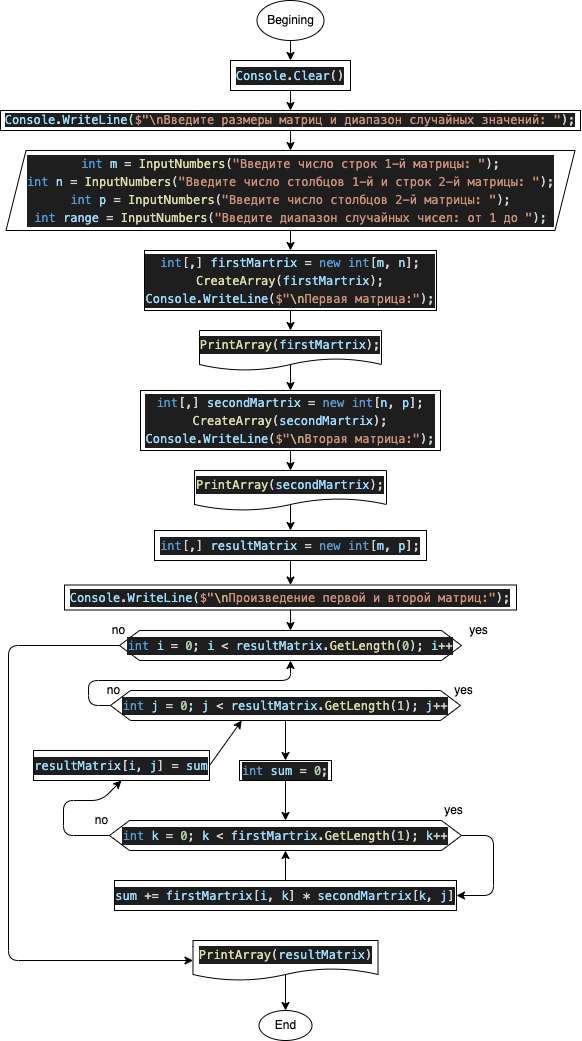

The diagram above was exported from draw.io. Its source (the exported page's mxGraphModel, read from the mxfile embedded in the PNG):
<mxGraphModel dx="908" dy="566" grid="1" gridSize="10" guides="1" tooltips="1" connect="1" arrows="1" fold="1" page="1" pageScale="1" pageWidth="827" pageHeight="1169" math="0" shadow="0">
  <root>
    <mxCell id="0" />
    <mxCell id="1" parent="0" />
    <mxCell id="2" style="edgeStyle=none;html=1;exitX=0.5;exitY=1;exitDx=0;exitDy=0;entryX=0.5;entryY=0;entryDx=0;entryDy=0;" edge="1" parent="1" target="4">
      <mxGeometry relative="1" as="geometry">
        <mxPoint x="402" y="40" as="sourcePoint" />
      </mxGeometry>
    </mxCell>
    <mxCell id="3" style="edgeStyle=none;html=1;exitX=0.5;exitY=1;exitDx=0;exitDy=0;" edge="1" parent="1" source="4">
      <mxGeometry relative="1" as="geometry">
        <mxPoint x="402" y="110" as="targetPoint" />
      </mxGeometry>
    </mxCell>
    <mxCell id="4" value="&lt;div style=&quot;color: rgb(212 , 212 , 212) ; background-color: rgb(30 , 30 , 30) ; font-family: &amp;#34;monospase&amp;#34; , &amp;#34;menlo&amp;#34; , &amp;#34;monaco&amp;#34; , &amp;#34;courier new&amp;#34; , monospace ; line-height: 18px&quot;&gt;&lt;span style=&quot;color: #9cdcfe&quot;&gt;Console&lt;/span&gt;.&lt;span style=&quot;color: #9cdcfe&quot;&gt;Clear&lt;/span&gt;()&lt;/div&gt;" style="rounded=0;whiteSpace=wrap;html=1;" vertex="1" parent="1">
      <mxGeometry x="342" y="60" width="120" height="30" as="geometry" />
    </mxCell>
    <mxCell id="6" value="Begining" style="ellipse;whiteSpace=wrap;html=1;" vertex="1" parent="1">
      <mxGeometry x="368.5" width="67" height="40" as="geometry" />
    </mxCell>
    <mxCell id="13" style="edgeStyle=none;html=1;exitX=0.5;exitY=1;exitDx=0;exitDy=0;entryX=0.5;entryY=0;entryDx=0;entryDy=0;" edge="1" parent="1" source="7" target="12">
      <mxGeometry relative="1" as="geometry" />
    </mxCell>
    <mxCell id="7" value="&lt;div style=&quot;color: rgb(212 , 212 , 212) ; background-color: rgb(30 , 30 , 30) ; font-family: &amp;#34;monospase&amp;#34; , &amp;#34;menlo&amp;#34; , &amp;#34;monaco&amp;#34; , &amp;#34;courier new&amp;#34; , monospace ; line-height: 18px&quot;&gt;&lt;div&gt;&lt;span style=&quot;color: rgb(86 , 156 , 214)&quot;&gt;int&lt;/span&gt; &lt;span style=&quot;color: rgb(156 , 220 , 254)&quot;&gt;m&lt;/span&gt; = &lt;span style=&quot;color: rgb(220 , 220 , 170)&quot;&gt;InputNumbers&lt;/span&gt;(&lt;span style=&quot;color: rgb(206 , 145 , 120)&quot;&gt;&quot;Введите число строк 1-й матрицы: &quot;&lt;/span&gt;);&lt;br&gt;&lt;/div&gt;&lt;div&gt;&lt;span style=&quot;color: #569cd6&quot;&gt;int&lt;/span&gt; &lt;span style=&quot;color: #9cdcfe&quot;&gt;n&lt;/span&gt; = &lt;span style=&quot;color: #dcdcaa&quot;&gt;InputNumbers&lt;/span&gt;(&lt;span style=&quot;color: #ce9178&quot;&gt;&quot;Введите число столбцов 1-й и строк 2-й матрицы: &quot;&lt;/span&gt;);&lt;/div&gt;&lt;div&gt;&lt;span style=&quot;color: #569cd6&quot;&gt;int&lt;/span&gt; &lt;span style=&quot;color: #9cdcfe&quot;&gt;p&lt;/span&gt; = &lt;span style=&quot;color: #dcdcaa&quot;&gt;InputNumbers&lt;/span&gt;(&lt;span style=&quot;color: #ce9178&quot;&gt;&quot;Введите число столбцов 2-й матрицы: &quot;&lt;/span&gt;);&lt;/div&gt;&lt;div&gt;&lt;span style=&quot;color: #569cd6&quot;&gt;int&lt;/span&gt; &lt;span style=&quot;color: #9cdcfe&quot;&gt;range&lt;/span&gt; = &lt;span style=&quot;color: #dcdcaa&quot;&gt;InputNumbers&lt;/span&gt;(&lt;span style=&quot;color: #ce9178&quot;&gt;&quot;Введите диапазон случайных чисел: от 1 до &quot;&lt;/span&gt;);&lt;/div&gt;&lt;/div&gt;" style="shape=parallelogram;perimeter=parallelogramPerimeter;whiteSpace=wrap;html=1;fixedSize=1;" vertex="1" parent="1">
      <mxGeometry x="117.5" y="150" width="569" height="80" as="geometry" />
    </mxCell>
    <mxCell id="11" style="edgeStyle=none;html=1;exitX=0.5;exitY=1;exitDx=0;exitDy=0;entryX=0.5;entryY=0;entryDx=0;entryDy=0;" edge="1" parent="1" source="8" target="7">
      <mxGeometry relative="1" as="geometry" />
    </mxCell>
    <mxCell id="8" value="&lt;span style=&quot;font-family: &amp;#34;monospase&amp;#34; , &amp;#34;menlo&amp;#34; , &amp;#34;monaco&amp;#34; , &amp;#34;courier new&amp;#34; , monospace ; background-color: rgb(30 , 30 , 30) ; color: rgb(156 , 220 , 254)&quot;&gt;Console&lt;/span&gt;&lt;span style=&quot;color: rgb(212 , 212 , 212) ; font-family: &amp;#34;monospase&amp;#34; , &amp;#34;menlo&amp;#34; , &amp;#34;monaco&amp;#34; , &amp;#34;courier new&amp;#34; , monospace ; background-color: rgb(30 , 30 , 30)&quot;&gt;.&lt;/span&gt;&lt;span style=&quot;font-family: &amp;#34;monospase&amp;#34; , &amp;#34;menlo&amp;#34; , &amp;#34;monaco&amp;#34; , &amp;#34;courier new&amp;#34; , monospace ; background-color: rgb(30 , 30 , 30) ; color: rgb(156 , 220 , 254)&quot;&gt;WriteLine&lt;/span&gt;&lt;span style=&quot;color: rgb(212 , 212 , 212) ; font-family: &amp;#34;monospase&amp;#34; , &amp;#34;menlo&amp;#34; , &amp;#34;monaco&amp;#34; , &amp;#34;courier new&amp;#34; , monospace ; background-color: rgb(30 , 30 , 30)&quot;&gt;(&lt;/span&gt;&lt;span style=&quot;font-family: &amp;#34;monospase&amp;#34; , &amp;#34;menlo&amp;#34; , &amp;#34;monaco&amp;#34; , &amp;#34;courier new&amp;#34; , monospace ; background-color: rgb(30 , 30 , 30) ; color: rgb(206 , 145 , 120)&quot;&gt;$&quot;&lt;/span&gt;&lt;span style=&quot;font-family: &amp;#34;monospase&amp;#34; , &amp;#34;menlo&amp;#34; , &amp;#34;monaco&amp;#34; , &amp;#34;courier new&amp;#34; , monospace ; background-color: rgb(30 , 30 , 30) ; color: rgb(206 , 145 , 120)&quot;&gt;\n&lt;/span&gt;&lt;span style=&quot;font-family: &amp;#34;monospase&amp;#34; , &amp;#34;menlo&amp;#34; , &amp;#34;monaco&amp;#34; , &amp;#34;courier new&amp;#34; , monospace ; background-color: rgb(30 , 30 , 30) ; color: rgb(206 , 145 , 120)&quot;&gt;Введите размеры матриц и диапазон случайных значений:&amp;nbsp;&lt;/span&gt;&lt;span style=&quot;font-family: &amp;#34;monospase&amp;#34; , &amp;#34;menlo&amp;#34; , &amp;#34;monaco&amp;#34; , &amp;#34;courier new&amp;#34; , monospace ; background-color: rgb(30 , 30 , 30) ; color: rgb(206 , 145 , 120)&quot;&gt;&quot;&lt;/span&gt;&lt;span style=&quot;color: rgb(212 , 212 , 212) ; font-family: &amp;#34;monospase&amp;#34; , &amp;#34;menlo&amp;#34; , &amp;#34;monaco&amp;#34; , &amp;#34;courier new&amp;#34; , monospace ; background-color: rgb(30 , 30 , 30)&quot;&gt;);&lt;/span&gt;" style="rounded=0;whiteSpace=wrap;html=1;" vertex="1" parent="1">
      <mxGeometry x="112" y="110" width="580" height="20" as="geometry" />
    </mxCell>
    <mxCell id="15" style="edgeStyle=none;html=1;exitX=0.5;exitY=1;exitDx=0;exitDy=0;" edge="1" parent="1" source="12" target="14">
      <mxGeometry relative="1" as="geometry" />
    </mxCell>
    <mxCell id="12" value="&lt;div style=&quot;color: rgb(212 , 212 , 212) ; background-color: rgb(30 , 30 , 30) ; font-family: &amp;#34;monospase&amp;#34; , &amp;#34;menlo&amp;#34; , &amp;#34;monaco&amp;#34; , &amp;#34;courier new&amp;#34; , monospace ; line-height: 18px&quot;&gt;&lt;div&gt;&lt;span style=&quot;color: #569cd6&quot;&gt;int&lt;/span&gt;[,] &lt;span style=&quot;color: #9cdcfe&quot;&gt;firstMartrix&lt;/span&gt; = &lt;span style=&quot;color: #569cd6&quot;&gt;new&lt;/span&gt; &lt;span style=&quot;color: #569cd6&quot;&gt;int&lt;/span&gt;[&lt;span style=&quot;color: #9cdcfe&quot;&gt;m&lt;/span&gt;, &lt;span style=&quot;color: #9cdcfe&quot;&gt;n&lt;/span&gt;];&lt;/div&gt;&lt;div&gt;&lt;span style=&quot;color: #dcdcaa&quot;&gt;CreateArray&lt;/span&gt;(&lt;span style=&quot;color: #9cdcfe&quot;&gt;firstMartrix&lt;/span&gt;);&lt;/div&gt;&lt;div&gt;&lt;span style=&quot;color: #9cdcfe&quot;&gt;Console&lt;/span&gt;.&lt;span style=&quot;color: #9cdcfe&quot;&gt;WriteLine&lt;/span&gt;(&lt;span style=&quot;color: #ce9178&quot;&gt;$&quot;&lt;/span&gt;&lt;span style=&quot;color: #d7ba7d&quot;&gt;\n&lt;/span&gt;&lt;span style=&quot;color: #ce9178&quot;&gt;Первая матрица:&lt;/span&gt;&lt;span style=&quot;color: #ce9178&quot;&gt;&quot;&lt;/span&gt;);&lt;/div&gt;&lt;/div&gt;" style="rounded=0;whiteSpace=wrap;html=1;" vertex="1" parent="1">
      <mxGeometry x="256" y="250" width="292" height="60" as="geometry" />
    </mxCell>
    <mxCell id="17" style="edgeStyle=none;html=1;exitX=0.5;exitY=0;exitDx=0;exitDy=0;entryX=0.5;entryY=0;entryDx=0;entryDy=0;" edge="1" parent="1" source="14" target="16">
      <mxGeometry relative="1" as="geometry" />
    </mxCell>
    <mxCell id="14" value="&lt;div style=&quot;color: rgb(212 , 212 , 212) ; background-color: rgb(30 , 30 , 30) ; font-family: &amp;#34;monospase&amp;#34; , &amp;#34;menlo&amp;#34; , &amp;#34;monaco&amp;#34; , &amp;#34;courier new&amp;#34; , monospace ; line-height: 18px&quot;&gt;&lt;span style=&quot;color: #dcdcaa&quot;&gt;PrintArray&lt;/span&gt;(&lt;span style=&quot;color: #9cdcfe&quot;&gt;firstMartrix&lt;/span&gt;);&lt;/div&gt;" style="shape=document;whiteSpace=wrap;html=1;boundedLbl=1;" vertex="1" parent="1">
      <mxGeometry x="311" y="330" width="182" height="40" as="geometry" />
    </mxCell>
    <mxCell id="19" style="edgeStyle=none;html=1;exitX=0.5;exitY=1;exitDx=0;exitDy=0;entryX=0.5;entryY=0;entryDx=0;entryDy=0;" edge="1" parent="1" source="16" target="18">
      <mxGeometry relative="1" as="geometry" />
    </mxCell>
    <mxCell id="16" value="&lt;div style=&quot;color: rgb(212 , 212 , 212) ; background-color: rgb(30 , 30 , 30) ; font-family: &amp;#34;monospase&amp;#34; , &amp;#34;menlo&amp;#34; , &amp;#34;monaco&amp;#34; , &amp;#34;courier new&amp;#34; , monospace ; line-height: 18px&quot;&gt;&lt;div&gt;&lt;span style=&quot;color: #569cd6&quot;&gt;int&lt;/span&gt;[,] &lt;span style=&quot;color: #9cdcfe&quot;&gt;secondMartrix&lt;/span&gt; = &lt;span style=&quot;color: #569cd6&quot;&gt;new&lt;/span&gt; &lt;span style=&quot;color: #569cd6&quot;&gt;int&lt;/span&gt;[&lt;span style=&quot;color: #9cdcfe&quot;&gt;n&lt;/span&gt;, &lt;span style=&quot;color: #9cdcfe&quot;&gt;p&lt;/span&gt;];&lt;/div&gt;&lt;div&gt;&lt;span style=&quot;color: #dcdcaa&quot;&gt;CreateArray&lt;/span&gt;(&lt;span style=&quot;color: #9cdcfe&quot;&gt;secondMartrix&lt;/span&gt;);&lt;/div&gt;&lt;div&gt;&lt;span style=&quot;color: #9cdcfe&quot;&gt;Console&lt;/span&gt;.&lt;span style=&quot;color: #9cdcfe&quot;&gt;WriteLine&lt;/span&gt;(&lt;span style=&quot;color: #ce9178&quot;&gt;$&quot;&lt;/span&gt;&lt;span style=&quot;color: #d7ba7d&quot;&gt;\n&lt;/span&gt;&lt;span style=&quot;color: #ce9178&quot;&gt;Вторая матрица:&lt;/span&gt;&lt;span style=&quot;color: #ce9178&quot;&gt;&quot;&lt;/span&gt;);&lt;/div&gt;&lt;/div&gt;" style="rounded=0;whiteSpace=wrap;html=1;" vertex="1" parent="1">
      <mxGeometry x="252" y="390" width="300" height="60" as="geometry" />
    </mxCell>
    <mxCell id="21" style="edgeStyle=none;html=1;exitX=0.5;exitY=0;exitDx=0;exitDy=0;entryX=0.5;entryY=0;entryDx=0;entryDy=0;" edge="1" parent="1" source="18" target="20">
      <mxGeometry relative="1" as="geometry" />
    </mxCell>
    <mxCell id="18" value="&lt;div style=&quot;color: rgb(212 , 212 , 212) ; background-color: rgb(30 , 30 , 30) ; font-family: &amp;#34;monospase&amp;#34; , &amp;#34;menlo&amp;#34; , &amp;#34;monaco&amp;#34; , &amp;#34;courier new&amp;#34; , monospace ; line-height: 18px&quot;&gt;&lt;span style=&quot;color: #dcdcaa&quot;&gt;PrintArray&lt;/span&gt;(&lt;span style=&quot;color: #9cdcfe&quot;&gt;secondMartrix&lt;/span&gt;);&lt;/div&gt;" style="shape=document;whiteSpace=wrap;html=1;boundedLbl=1;" vertex="1" parent="1">
      <mxGeometry x="306" y="470" width="192" height="40" as="geometry" />
    </mxCell>
    <mxCell id="23" style="edgeStyle=none;html=1;exitX=0.5;exitY=1;exitDx=0;exitDy=0;entryX=0.5;entryY=0;entryDx=0;entryDy=0;" edge="1" parent="1" source="20" target="22">
      <mxGeometry relative="1" as="geometry" />
    </mxCell>
    <mxCell id="20" value="&lt;div style=&quot;color: rgb(212 , 212 , 212) ; background-color: rgb(30 , 30 , 30) ; font-family: &amp;#34;monospase&amp;#34; , &amp;#34;menlo&amp;#34; , &amp;#34;monaco&amp;#34; , &amp;#34;courier new&amp;#34; , monospace ; line-height: 18px&quot;&gt;&lt;span style=&quot;color: #569cd6&quot;&gt;int&lt;/span&gt;[,] &lt;span style=&quot;color: #9cdcfe&quot;&gt;resultMatrix&lt;/span&gt; = &lt;span style=&quot;color: #569cd6&quot;&gt;new&lt;/span&gt; &lt;span style=&quot;color: #569cd6&quot;&gt;int&lt;/span&gt;[&lt;span style=&quot;color: #9cdcfe&quot;&gt;m&lt;/span&gt;, &lt;span style=&quot;color: #9cdcfe&quot;&gt;p&lt;/span&gt;];&lt;/div&gt;" style="rounded=0;whiteSpace=wrap;html=1;" vertex="1" parent="1">
      <mxGeometry x="266" y="530" width="272" height="30" as="geometry" />
    </mxCell>
    <mxCell id="25" style="edgeStyle=none;html=1;exitX=0.5;exitY=1;exitDx=0;exitDy=0;entryX=0.5;entryY=0;entryDx=0;entryDy=0;" edge="1" parent="1" source="22" target="24">
      <mxGeometry relative="1" as="geometry" />
    </mxCell>
    <mxCell id="22" value="&lt;div style=&quot;color: rgb(212 , 212 , 212) ; background-color: rgb(30 , 30 , 30) ; font-family: &amp;#34;monospase&amp;#34; , &amp;#34;menlo&amp;#34; , &amp;#34;monaco&amp;#34; , &amp;#34;courier new&amp;#34; , monospace ; line-height: 18px&quot;&gt;&lt;span style=&quot;color: #9cdcfe&quot;&gt;Console&lt;/span&gt;.&lt;span style=&quot;color: #9cdcfe&quot;&gt;WriteLine&lt;/span&gt;(&lt;span style=&quot;color: #ce9178&quot;&gt;$&quot;&lt;/span&gt;&lt;span style=&quot;color: #d7ba7d&quot;&gt;\n&lt;/span&gt;&lt;span style=&quot;color: #ce9178&quot;&gt;Произведение первой и второй матриц:&lt;/span&gt;&lt;span style=&quot;color: #ce9178&quot;&gt;&quot;&lt;/span&gt;);&lt;/div&gt;" style="rounded=0;whiteSpace=wrap;html=1;" vertex="1" parent="1">
      <mxGeometry x="176" y="584.5" width="452" height="25" as="geometry" />
    </mxCell>
    <mxCell id="45" style="edgeStyle=none;html=1;exitX=0;exitY=0.5;exitDx=0;exitDy=0;entryX=0;entryY=0.5;entryDx=0;entryDy=0;" edge="1" parent="1" source="24" target="47">
      <mxGeometry relative="1" as="geometry">
        <mxPoint x="280" y="954.9999999999998" as="targetPoint" />
        <Array as="points">
          <mxPoint x="120" y="645" />
          <mxPoint x="120" y="960" />
        </Array>
      </mxGeometry>
    </mxCell>
    <mxCell id="24" value="&lt;div style=&quot;color: rgb(212 , 212 , 212) ; background-color: rgb(30 , 30 , 30) ; font-family: &amp;#34;monospase&amp;#34; , &amp;#34;menlo&amp;#34; , &amp;#34;monaco&amp;#34; , &amp;#34;courier new&amp;#34; , monospace ; line-height: 18px&quot;&gt;&lt;span style=&quot;color: #569cd6&quot;&gt;int&lt;/span&gt; &lt;span style=&quot;color: #9cdcfe&quot;&gt;i&lt;/span&gt; = &lt;span style=&quot;color: #b5cea8&quot;&gt;0&lt;/span&gt;; &lt;span style=&quot;color: #9cdcfe&quot;&gt;i&lt;/span&gt; &amp;lt; &lt;span style=&quot;color: #9cdcfe&quot;&gt;resultMatrix&lt;/span&gt;.&lt;span style=&quot;color: #dcdcaa&quot;&gt;GetLength&lt;/span&gt;(&lt;span style=&quot;color: #b5cea8&quot;&gt;0&lt;/span&gt;); &lt;span style=&quot;color: #9cdcfe&quot;&gt;i&lt;/span&gt;++&lt;/div&gt;" style="shape=hexagon;perimeter=hexagonPerimeter2;whiteSpace=wrap;html=1;fixedSize=1;" vertex="1" parent="1">
      <mxGeometry x="231" y="630" width="342" height="30" as="geometry" />
    </mxCell>
    <mxCell id="26" value="yes" style="text;html=1;align=center;verticalAlign=middle;resizable=0;points=[];autosize=1;strokeColor=none;fillColor=none;" vertex="1" parent="1">
      <mxGeometry x="575" y="620" width="30" height="20" as="geometry" />
    </mxCell>
    <mxCell id="27" value="no" style="text;html=1;align=center;verticalAlign=middle;resizable=0;points=[];autosize=1;strokeColor=none;fillColor=none;" vertex="1" parent="1">
      <mxGeometry x="215" y="620" width="30" height="20" as="geometry" />
    </mxCell>
    <mxCell id="33" style="edgeStyle=none;html=1;exitX=0.5;exitY=1;exitDx=0;exitDy=0;entryX=0.5;entryY=0;entryDx=0;entryDy=0;" edge="1" parent="1" source="28" target="31">
      <mxGeometry relative="1" as="geometry" />
    </mxCell>
    <mxCell id="44" style="edgeStyle=none;html=1;exitX=0;exitY=0.5;exitDx=0;exitDy=0;entryX=0.5;entryY=1;entryDx=0;entryDy=0;" edge="1" parent="1" source="28" target="24">
      <mxGeometry relative="1" as="geometry">
        <Array as="points">
          <mxPoint x="200" y="705" />
          <mxPoint x="200" y="680" />
          <mxPoint x="402" y="680" />
        </Array>
      </mxGeometry>
    </mxCell>
    <mxCell id="28" value="&lt;div style=&quot;color: rgb(212 , 212 , 212) ; background-color: rgb(30 , 30 , 30) ; font-family: &amp;#34;monospase&amp;#34; , &amp;#34;menlo&amp;#34; , &amp;#34;monaco&amp;#34; , &amp;#34;courier new&amp;#34; , monospace ; line-height: 18px&quot;&gt;&lt;span style=&quot;color: #569cd6&quot;&gt;int&lt;/span&gt; &lt;span style=&quot;color: #9cdcfe&quot;&gt;j&lt;/span&gt; = &lt;span style=&quot;color: #b5cea8&quot;&gt;0&lt;/span&gt;; &lt;span style=&quot;color: #9cdcfe&quot;&gt;j&lt;/span&gt; &amp;lt; &lt;span style=&quot;color: #9cdcfe&quot;&gt;resultMatrix&lt;/span&gt;.&lt;span style=&quot;color: #dcdcaa&quot;&gt;GetLength&lt;/span&gt;(&lt;span style=&quot;color: #b5cea8&quot;&gt;1&lt;/span&gt;); &lt;span style=&quot;color: #9cdcfe&quot;&gt;j&lt;/span&gt;++&lt;/div&gt;" style="shape=hexagon;perimeter=hexagonPerimeter2;whiteSpace=wrap;html=1;fixedSize=1;" vertex="1" parent="1">
      <mxGeometry x="222" y="690" width="350" height="30" as="geometry" />
    </mxCell>
    <mxCell id="29" value="yes" style="text;html=1;align=center;verticalAlign=middle;resizable=0;points=[];autosize=1;strokeColor=none;fillColor=none;" vertex="1" parent="1">
      <mxGeometry x="560" y="680" width="30" height="20" as="geometry" />
    </mxCell>
    <mxCell id="30" value="no" style="text;html=1;align=center;verticalAlign=middle;resizable=0;points=[];autosize=1;strokeColor=none;fillColor=none;" vertex="1" parent="1">
      <mxGeometry x="210" y="680" width="30" height="20" as="geometry" />
    </mxCell>
    <mxCell id="35" style="edgeStyle=none;html=1;exitX=0.5;exitY=1;exitDx=0;exitDy=0;entryX=0.5;entryY=0;entryDx=0;entryDy=0;" edge="1" parent="1" source="31" target="34">
      <mxGeometry relative="1" as="geometry" />
    </mxCell>
    <mxCell id="31" value="&lt;div style=&quot;color: rgb(212 , 212 , 212) ; background-color: rgb(30 , 30 , 30) ; font-family: &amp;#34;monospase&amp;#34; , &amp;#34;menlo&amp;#34; , &amp;#34;monaco&amp;#34; , &amp;#34;courier new&amp;#34; , monospace ; line-height: 18px&quot;&gt;&lt;div style=&quot;font-family: &amp;#34;monospase&amp;#34; , &amp;#34;menlo&amp;#34; , &amp;#34;monaco&amp;#34; , &amp;#34;courier new&amp;#34; , monospace ; line-height: 18px&quot;&gt;&lt;span style=&quot;color: #569cd6&quot;&gt;int&lt;/span&gt; &lt;span style=&quot;color: #9cdcfe&quot;&gt;sum&lt;/span&gt; = &lt;span style=&quot;color: #b5cea8&quot;&gt;0&lt;/span&gt;;&lt;/div&gt;&lt;/div&gt;" style="rounded=0;whiteSpace=wrap;html=1;" vertex="1" parent="1">
      <mxGeometry x="351" y="760" width="92" height="20" as="geometry" />
    </mxCell>
    <mxCell id="39" style="edgeStyle=none;html=1;exitX=1;exitY=0.5;exitDx=0;exitDy=0;entryX=1;entryY=0.5;entryDx=0;entryDy=0;" edge="1" parent="1" source="34" target="38">
      <mxGeometry relative="1" as="geometry">
        <Array as="points">
          <mxPoint x="605" y="835" />
          <mxPoint x="605" y="895" />
        </Array>
      </mxGeometry>
    </mxCell>
    <mxCell id="42" style="edgeStyle=none;html=1;exitX=0;exitY=0.5;exitDx=0;exitDy=0;entryX=0.5;entryY=1;entryDx=0;entryDy=0;" edge="1" parent="1" source="34" target="41">
      <mxGeometry relative="1" as="geometry">
        <Array as="points">
          <mxPoint x="175" y="835" />
          <mxPoint x="175" y="800" />
          <mxPoint x="213" y="800" />
        </Array>
      </mxGeometry>
    </mxCell>
    <mxCell id="34" value="&lt;div style=&quot;color: rgb(212 , 212 , 212) ; background-color: rgb(30 , 30 , 30) ; font-family: &amp;#34;monospase&amp;#34; , &amp;#34;menlo&amp;#34; , &amp;#34;monaco&amp;#34; , &amp;#34;courier new&amp;#34; , monospace ; line-height: 18px&quot;&gt;&lt;span style=&quot;color: #569cd6&quot;&gt;int&lt;/span&gt; &lt;span style=&quot;color: #9cdcfe&quot;&gt;k&lt;/span&gt; = &lt;span style=&quot;color: #b5cea8&quot;&gt;0&lt;/span&gt;; &lt;span style=&quot;color: #9cdcfe&quot;&gt;k&lt;/span&gt; &amp;lt; &lt;span style=&quot;color: #9cdcfe&quot;&gt;firstMartrix&lt;/span&gt;.&lt;span style=&quot;color: #dcdcaa&quot;&gt;GetLength&lt;/span&gt;(&lt;span style=&quot;color: #b5cea8&quot;&gt;1&lt;/span&gt;); &lt;span style=&quot;color: #9cdcfe&quot;&gt;k&lt;/span&gt;++&lt;/div&gt;" style="shape=hexagon;perimeter=hexagonPerimeter2;whiteSpace=wrap;html=1;fixedSize=1;" vertex="1" parent="1">
      <mxGeometry x="221" y="820" width="352" height="30" as="geometry" />
    </mxCell>
    <mxCell id="36" value="yes" style="text;html=1;align=center;verticalAlign=middle;resizable=0;points=[];autosize=1;strokeColor=none;fillColor=none;" vertex="1" parent="1">
      <mxGeometry x="550" y="800" width="30" height="20" as="geometry" />
    </mxCell>
    <mxCell id="37" value="no" style="text;html=1;align=center;verticalAlign=middle;resizable=0;points=[];autosize=1;strokeColor=none;fillColor=none;" vertex="1" parent="1">
      <mxGeometry x="198" y="810" width="30" height="20" as="geometry" />
    </mxCell>
    <mxCell id="40" style="edgeStyle=none;html=1;exitX=0.5;exitY=0;exitDx=0;exitDy=0;entryX=0.5;entryY=1;entryDx=0;entryDy=0;" edge="1" parent="1" source="38" target="34">
      <mxGeometry relative="1" as="geometry" />
    </mxCell>
    <mxCell id="38" value="&lt;div style=&quot;color: rgb(212 , 212 , 212) ; background-color: rgb(30 , 30 , 30) ; font-family: &amp;#34;monospase&amp;#34; , &amp;#34;menlo&amp;#34; , &amp;#34;monaco&amp;#34; , &amp;#34;courier new&amp;#34; , monospace ; line-height: 18px&quot;&gt;&lt;span style=&quot;color: #9cdcfe&quot;&gt;sum&lt;/span&gt; += &lt;span style=&quot;color: #9cdcfe&quot;&gt;firstMartrix&lt;/span&gt;[&lt;span style=&quot;color: #9cdcfe&quot;&gt;i&lt;/span&gt;, &lt;span style=&quot;color: #9cdcfe&quot;&gt;k&lt;/span&gt;] * &lt;span style=&quot;color: #9cdcfe&quot;&gt;secondMartrix&lt;/span&gt;[&lt;span style=&quot;color: #9cdcfe&quot;&gt;k&lt;/span&gt;, &lt;span style=&quot;color: #9cdcfe&quot;&gt;j&lt;/span&gt;]&lt;/div&gt;" style="rounded=0;whiteSpace=wrap;html=1;" vertex="1" parent="1">
      <mxGeometry x="226" y="880" width="342" height="30" as="geometry" />
    </mxCell>
    <mxCell id="43" style="edgeStyle=none;html=1;exitX=1;exitY=0.5;exitDx=0;exitDy=0;entryX=0.375;entryY=1;entryDx=0;entryDy=0;" edge="1" parent="1" source="41" target="28">
      <mxGeometry relative="1" as="geometry" />
    </mxCell>
    <mxCell id="41" value="&lt;div style=&quot;color: rgb(212 , 212 , 212) ; background-color: rgb(30 , 30 , 30) ; font-family: &amp;#34;monospase&amp;#34; , &amp;#34;menlo&amp;#34; , &amp;#34;monaco&amp;#34; , &amp;#34;courier new&amp;#34; , monospace ; line-height: 18px&quot;&gt;&lt;span style=&quot;color: #9cdcfe&quot;&gt;resultMatrix&lt;/span&gt;[&lt;span style=&quot;color: #9cdcfe&quot;&gt;i&lt;/span&gt;, &lt;span style=&quot;color: #9cdcfe&quot;&gt;j&lt;/span&gt;] = &lt;span style=&quot;color: #9cdcfe&quot;&gt;sum&lt;/span&gt;&lt;/div&gt;" style="rounded=0;whiteSpace=wrap;html=1;" vertex="1" parent="1">
      <mxGeometry x="145" y="750" width="176" height="30" as="geometry" />
    </mxCell>
    <mxCell id="49" style="edgeStyle=none;html=1;exitX=0.5;exitY=0;exitDx=0;exitDy=0;entryX=0.5;entryY=0;entryDx=0;entryDy=0;" edge="1" parent="1" source="47" target="48">
      <mxGeometry relative="1" as="geometry" />
    </mxCell>
    <mxCell id="47" value="&lt;div style=&quot;color: rgb(212 , 212 , 212) ; background-color: rgb(30 , 30 , 30) ; font-family: &amp;#34;monospase&amp;#34; , &amp;#34;menlo&amp;#34; , &amp;#34;monaco&amp;#34; , &amp;#34;courier new&amp;#34; , monospace ; line-height: 18px&quot;&gt;&lt;span style=&quot;color: #dcdcaa&quot;&gt;PrintArray&lt;/span&gt;(&lt;span style=&quot;color: #9cdcfe&quot;&gt;resultMatrix&lt;/span&gt;)&lt;/div&gt;" style="shape=document;whiteSpace=wrap;html=1;boundedLbl=1;" vertex="1" parent="1">
      <mxGeometry x="304.5" y="940" width="185" height="40" as="geometry" />
    </mxCell>
    <mxCell id="48" value="End" style="ellipse;whiteSpace=wrap;html=1;" vertex="1" parent="1">
      <mxGeometry x="370.5" y="1010" width="53" height="30" as="geometry" />
    </mxCell>
  </root>
</mxGraphModel>